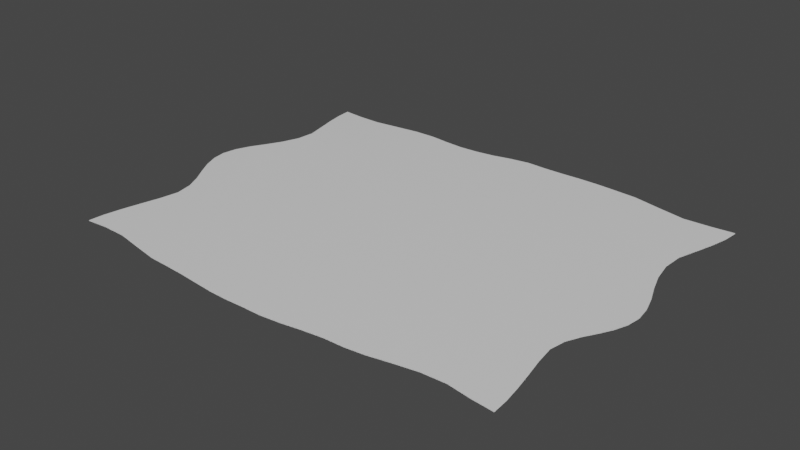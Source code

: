# Source: ProjectorTarp.blend  (saved by Blender 2.93.21; exported with 4.5.12 LTS)
import bpy
from mathutils import Matrix  # noqa: F401  (used for matrix-valued properties, if any)

bpy.ops.wm.read_factory_settings(use_empty=True)
scene = bpy.context.scene
scene.name = 'Scene'

# ---- collections
col_collection = bpy.data.collections.new('Collection'); scene.collection.children.link(col_collection)

# ---- images (referenced by path relative to the original .blend; pixels are not part of the script)
import os
ASSET_DIR = os.environ.get("B2B_ASSET_DIR", "")  # directory of the original .blend (textures are referenced by path, not embedded)
HERE = os.path.dirname(os.path.abspath(__file__))  # packed textures are extracted next to this script under _unpacked/

def load_image(name, relpath, width, height, colorspace="sRGB"):
    """Load a texture the original file referenced (path relative to the .blend, or extracted next to this script)."""
    p = next((c for c in (os.path.join(HERE, relpath), os.path.join(ASSET_DIR, relpath)) if relpath and os.path.exists(c)), "")
    if p:
        img = bpy.data.images.load(p, check_existing=True)
        img.name = name
    else:  # same state as the original file: an image datablock whose file is absent (Cycles renders it pink)
        img = bpy.data.images.new(name, width, height)
        img.source = "FILE"
        img.filepath = "//" + (relpath or name)
    img.colorspace_settings.name = colorspace
    return img
img_fabric063_4k_roughness_jpg = load_image('Fabric063_4K_Roughness.jpg', 'Fabric063_4K-JPG/Fabric063_4K_Roughness.jpg', 1024, 1024, 'sRGB')
img_fabric063_4k_displacement_jpg = load_image('Fabric063_4K_Displacement.jpg', 'Fabric063_4K-JPG/Fabric063_4K_Displacement.jpg', 1024, 1024, 'sRGB')
img_fabric063_4k_normalgl_jpg = load_image('Fabric063_4K_NormalGL.jpg', 'Fabric063_4K-JPG/Fabric063_4K_NormalGL.jpg', 1024, 1024, 'Non-Color')
img_fabric063_4k_ambientocclusion_jpg = load_image('Fabric063_4K_AmbientOcclusion.jpg', 'Fabric063_4K-JPG/Fabric063_4K_AmbientOcclusion.jpg', 1024, 1024, 'sRGB')

# ---- materials (node trees are filled in below, after node groups)
mat_fabric063_4k = bpy.data.materials.new('Fabric063 4K')
mat_fabric063_4k.use_transparent_shadow = False

# ---- material node trees
mat_fabric063_4k.use_nodes = True; mat_fabric063_4k.node_tree.nodes.clear()
_N = mat_fabric063_4k.node_tree.nodes; _L = mat_fabric063_4k.node_tree.links
n0 = _N.new('ShaderNodeOutputMaterial'); n0.name = 'Material Output'; n0.location = (300, 300)
n1 = _N.new('ShaderNodeTexImage'); n1.name = 'Image Texture.003'; n1.location = (-330, 80)
n1.hide = True
n1.image = img_fabric063_4k_roughness_jpg
n2 = _N.new('ShaderNodeTexImage'); n2.name = 'Image Texture.001'; n2.location = (-589, -66)
n2.hide = True
n2.image = img_fabric063_4k_displacement_jpg
n3 = _N.new('ShaderNodeTexImage'); n3.name = 'Image Texture.002'; n3.location = (-571, 31)
n3.hide = True
n3.image = img_fabric063_4k_normalgl_jpg
n4 = _N.new('ShaderNodeMix'); n4.name = 'Mix'; n4.location = (-142, 17)
n4.data_type = 'RGBA'
n4.inputs[0].default_value = 1.0
n5 = _N.new('ShaderNodeTexCoord'); n5.name = 'Texture Coordinate'; n5.location = (-946, 141)
n5.hide = True
n6 = _N.new('ShaderNodeBump'); n6.name = 'Bump'; n6.location = (-304, -42)
n6.inputs[0].default_value = 0.3833
n6.inputs[1].default_value = 1.0
n6.inputs[2].default_value = 1.0
n7 = _N.new('ShaderNodeNormalMap'); n7.name = 'Normal Map'; n7.location = (-307, 24)
n7.hide = True
n8 = _N.new('ShaderNodeTexImage'); n8.name = 'Image Texture'; n8.location = (-603, 353)
n8.image = img_fabric063_4k_ambientocclusion_jpg
n9 = _N.new('ShaderNodeBsdfPrincipled'); n9.name = 'Principled BSDF'; n9.location = (10, 300)
n9.distribution = 'GGX'
n9.subsurface_method = 'BURLEY'
n9.inputs[3].default_value = 1.45
n9.inputs[27].default_value = (0.0, 0.0, 0.0, 1.0)
n9.inputs[28].default_value = 1.0
_L.new(n9.outputs[0], n0.inputs[0])
_L.new(n1.outputs[0], n9.inputs[2])
_L.new(n5.outputs[2], n8.inputs[0])
_L.new(n5.outputs[2], n3.inputs[0])
_L.new(n5.outputs[2], n2.inputs[0])
_L.new(n2.outputs[0], n6.inputs[3])
_L.new(n3.outputs[0], n7.inputs[1])
_L.new(n7.outputs[0], n4.inputs[6])
_L.new(n6.outputs[0], n4.inputs[7])
_L.new(n4.outputs[2], n9.inputs[5])
n0.is_active_output = True

# ---- world
world_world = bpy.data.worlds.new('World'); scene.world = world_world
world_world.use_nodes = True; world_world.node_tree.nodes.clear()
_N = world_world.node_tree.nodes; _L = world_world.node_tree.links
n0 = _N.new('ShaderNodeOutputWorld'); n0.name = 'World Output'; n0.location = (300, 300)
n1 = _N.new('ShaderNodeBackground'); n1.name = 'Background'; n1.location = (10, 300)
n1.inputs[0].default_value = (0.05088, 0.05088, 0.05088, 1.0)
_L.new(n1.outputs[0], n0.inputs[0])
n0.is_active_output = True
world_world.color = (0.05088, 0.05088, 0.05088)
world_world.use_sun_shadow = False
world_world.sun_shadow_jitter_overblur = 0.0

# ---- meshes
me_projectortarpmodel = bpy.data.meshes.new('ProjectorTarpModel')
me_projectortarpmodel.from_pydata([(-2.213, -1.709, 0.01087), (2.169, -1.696, 0.01087), (-2.222, 1.704, 0.01087), (2.288, 1.717, 0.01087), (-2.21, 1.55, 0.01087), (-2.178, 1.378, 0.01087), (-2.092, 1.009, 0.01087), (-2.107, 0.8252, 0.01087), (-2.17, 0.6516, 0.01087), (-2.253, 0.4959, 0.01087), (-2.335, 0.3518, 0.01087), (-2.394, 0.2079, 0.01087), (-2.417, 0.06471, 0.01087), (-2.335, -0.2197, 0.01087), (-2.253, -0.3612, 0.01087), (-2.054, -0.8273, 0.01087), (-2.084, -1.011, 0.01087), (-2.129, -1.198, 0.01087), (-2.171, -1.382, 0.01087), (-2.201, -1.554, 0.01087), (-2.002, -1.69, 0.01087), (-1.757, -1.695, 0.01087), (-1.239, -1.791, 0.01087), (-1.015, -1.801, 0.01087), (-0.8261, -1.813, 0.01087), (-0.6436, -1.83, 0.01087), (-0.4628, -1.846, 0.01087), (-0.281, -1.851, 0.01087), (0.09843, -1.844, 0.01087), (0.2947, -1.823, 0.01087), (0.4917, -1.79, 0.01087), (0.6875, -1.766, 0.01087), (0.8802, -1.76, 0.01087), (1.07, -1.737, 0.01087), (1.277, -1.694, 0.01087), (1.734, -1.642, 0.01087), (1.963, -1.677, 0.01087), (2.16, -1.542, 0.01087), (2.136, -1.372, 0.01087), (2.103, -1.19, 0.01087), (2.067, -1.006, 0.01087), (2.043, -0.8281, 0.01087), (2.071, -0.6755, 0.01087), (2.131, -0.5463, 0.01087), (2.201, -0.4284, 0.01087), (2.266, -0.3085, 0.01087), (2.313, -0.1824, 0.01087), (2.332, -0.0461, 0.01087), (2.313, 0.1033, 0.01087), (2.266, 0.2629, 0.01087), (2.201, 0.4287, 0.01087), (2.141, 0.6107, 0.01087), (2.105, 0.8115, 0.01087), (2.116, 1.013, 0.01087), (2.175, 1.203, 0.01087), (2.231, 1.388, 0.01087), (2.272, 1.562, 0.01087), (-2.089, -0.6557, 0.01087), (-2.164, -0.5026, 0.01087), (-2.394, -0.07777, 0.01087), (-2.135, 1.195, 0.01087), (-2.011, 1.685, 0.01087), (-1.771, 1.681, 0.01087), (-1.522, 1.713, 0.01087), (-1.494, -1.745, 0.01087), (-1.279, 1.743, 0.01087), (-1.06, 1.746, 0.01087), (-0.8671, 1.724, 0.01087), (-0.6768, 1.711, 0.01087), (-0.733, -0.3759, 0.01087), (-0.4879, 1.721, 0.01087), (-0.3, 1.748, 0.01087), (-0.1126, 1.793, 0.01087), (0.07611, 1.823, 0.01087), (-0.095, -1.845, 0.01087), (0.2677, 1.815, 0.01087), (0.4601, 1.816, 0.01087), (0.6529, 1.823, 0.01087), (0.8455, 1.823, 0.01087), (0.2705, 1.095, 0.01087), (1.04, 1.813, 0.01087), (1.271, 1.798, 0.01087), (1.502, -1.653, 0.01087), (1.537, 1.74, 0.01087), (1.812, 1.685, 0.01087), (1.381, 0.1893, 0.01087), (2.07, 1.696, 0.01087), (-2.213, -1.709, 0.01614), (2.169, -1.696, 0.01614), (-2.222, 1.704, 0.01614), (2.288, 1.717, 0.01614), (-2.21, 1.55, 0.01614), (-2.178, 1.378, 0.01614), (-2.092, 1.009, 0.01614), (-2.107, 0.8252, 0.01614), (-2.17, 0.6516, 0.01614), (-2.253, 0.4959, 0.01614), (-2.335, 0.3518, 0.01614), (-2.394, 0.2079, 0.01614), (-2.417, 0.06471, 0.01614), (-2.335, -0.2197, 0.01614), (-2.253, -0.3612, 0.01614), (-2.054, -0.8273, 0.01614), (-2.084, -1.011, 0.01614), (-2.129, -1.198, 0.01614), (-2.171, -1.382, 0.01614), (-2.201, -1.554, 0.01614), (-2.002, -1.69, 0.01614), (-1.757, -1.695, 0.01614), (-1.239, -1.791, 0.01614), (-1.015, -1.801, 0.01614), (-0.8261, -1.813, 0.01614), (-0.6436, -1.83, 0.01614), (-0.4628, -1.846, 0.01614), (-0.281, -1.851, 0.01614), (0.09843, -1.844, 0.01614), (0.2947, -1.823, 0.01614), (0.4917, -1.79, 0.01614), (0.6875, -1.766, 0.01614), (0.8802, -1.76, 0.01614), (1.07, -1.737, 0.01614), (1.277, -1.694, 0.01614), (1.734, -1.642, 0.01614), (1.963, -1.677, 0.01614), (2.16, -1.542, 0.01614), (2.136, -1.372, 0.01614), (2.103, -1.19, 0.01614), (2.067, -1.006, 0.01614), (2.043, -0.8281, 0.01614), (2.071, -0.6755, 0.01614), (2.131, -0.5463, 0.01614), (2.201, -0.4284, 0.01614), (2.266, -0.3085, 0.01614), (2.313, -0.1824, 0.01614), (2.332, -0.0461, 0.01614), (2.313, 0.1033, 0.01614), (2.266, 0.2629, 0.01614), (2.201, 0.4287, 0.01614), (2.141, 0.6107, 0.01614), (2.105, 0.8115, 0.01614), (2.116, 1.013, 0.01614), (2.175, 1.203, 0.01614), (2.231, 1.388, 0.01614), (2.272, 1.562, 0.01614), (-2.089, -0.6557, 0.01614), (-2.164, -0.5026, 0.01614), (-2.394, -0.07777, 0.01614), (-2.135, 1.195, 0.01614), (-2.011, 1.685, 0.01614), (-1.771, 1.681, 0.01614), (-1.522, 1.713, 0.01614), (-1.494, -1.745, 0.01614), (-1.279, 1.743, 0.01614), (-1.06, 1.746, 0.01614), (-0.8671, 1.724, 0.01614), (-0.6768, 1.711, 0.01614), (-0.733, -0.3759, 0.01614), (-0.4879, 1.721, 0.01614), (-0.3, 1.748, 0.01614), (-0.1126, 1.793, 0.01614), (0.07611, 1.823, 0.01614), (-0.095, -1.845, 0.01614), (0.2677, 1.815, 0.01614), (0.4601, 1.816, 0.01614), (0.6529, 1.823, 0.01614), (0.8455, 1.823, 0.01614), (0.2705, 1.095, 0.01614), (1.04, 1.813, 0.01614), (1.271, 1.798, 0.01614), (1.502, -1.653, 0.01614), (1.537, 1.74, 0.01614), (1.812, 1.685, 0.01614), (1.381, 0.1893, 0.01614), (2.07, 1.696, 0.01614)], [], [(4, 2, 61), (20, 0, 19), (69, 16, 15), (14, 13, 58), (9, 11, 10), (63, 7, 6), (21, 20, 17), (64, 17, 69), (57, 58, 69), (58, 59, 69), (69, 59, 9), (18, 17, 20, 19), (60, 61, 62), (63, 67, 79), (72, 79, 71), (29, 28, 74), (85, 69, 79), (30, 29, 74), (79, 76, 77), (79, 77, 78), (33, 32, 31), (79, 78, 80), (34, 33, 31), (35, 82, 39), (54, 83, 84), (40, 85, 41), (42, 85, 43), (44, 43, 45), (48, 50, 49), (50, 85, 51), (52, 85, 53), (56, 86, 3), (11, 9, 59, 12), (17, 16, 69), (15, 57, 69), (13, 59, 58), (61, 60, 5, 4), (8, 7, 63), (6, 60, 63), (8, 63, 69, 9), (21, 17, 64), (69, 23, 22, 64), (60, 62, 63), (66, 67, 63, 65), (69, 74, 27, 26), (23, 69, 24), (24, 69, 25), (63, 79, 69), (67, 68, 79), (25, 69, 26), (79, 68, 70), (73, 75, 79, 72), (79, 70, 71), (74, 69, 31), (31, 69, 85), (80, 81, 83, 79), (30, 74, 31), (79, 75, 76), (34, 31, 82), (82, 31, 85), (79, 83, 85), (40, 39, 82, 85), (35, 39, 36), (83, 54, 53, 85), (43, 85, 45), (45, 85, 48), (85, 50, 48), (38, 37, 36, 39), (54, 84, 86), (36, 37, 1), (48, 47, 46, 45), (41, 85, 42), (86, 56, 55, 54), (85, 52, 51), (91, 148, 89), (107, 106, 87), (156, 102, 103), (101, 145, 100), (96, 97, 98), (150, 93, 94), (108, 104, 107), (151, 156, 104), (144, 156, 145), (145, 156, 146), (156, 96, 146), (105, 106, 107, 104), (147, 149, 148), (150, 166, 154), (159, 158, 166), (116, 161, 115), (172, 166, 156), (117, 161, 116), (166, 164, 163), (166, 165, 164), (120, 118, 119), (166, 167, 165), (121, 118, 120), (122, 126, 169), (141, 171, 170), (127, 128, 172), (129, 130, 172), (131, 132, 130), (135, 136, 137), (137, 138, 172), (139, 140, 172), (143, 90, 173), (98, 99, 146, 96), (104, 156, 103), (102, 156, 144), (100, 145, 146), (148, 91, 92, 147), (95, 150, 94), (93, 150, 147), (95, 96, 156, 150), (108, 151, 104), (156, 151, 109, 110), (147, 150, 149), (153, 152, 150, 154), (156, 113, 114, 161), (110, 111, 156), (111, 112, 156), (150, 156, 166), (154, 166, 155), (112, 113, 156), (166, 157, 155), (160, 159, 166, 162), (166, 158, 157), (161, 118, 156), (118, 172, 156), (167, 166, 170, 168), (117, 118, 161), (166, 163, 162), (121, 169, 118), (169, 172, 118), (166, 172, 170), (127, 172, 169, 126), (122, 123, 126), (170, 172, 140, 141), (130, 132, 172), (132, 135, 172), (172, 135, 137), (125, 126, 123, 124), (141, 173, 171), (123, 88, 124), (135, 132, 133, 134), (128, 129, 172), (173, 141, 142, 143), (172, 138, 139)])
_uv = me_projectortarpmodel.uv_layers.new(name='UVMap')
_uv.uv.foreach_set('vector', [0.9695, 0.03424, 0.9904, 0.03308, 0.9871, 0.06174, 0.5292, 0.05155, 0.5273, 0.02287, 0.5482, 0.02499, 0.7032, 0.2282, 0.6216, 0.04277, 0.6464, 0.04743, 0.7103, 0.02199, 0.7298, 0.01141, 0.6908, 0.03357, 0.8266, 0.02487, 0.788, 0.00475, 0.8073, 0.01332, 0.9892, 0.1282, 0.8708, 0.04587, 0.8957, 0.0485, 0.5276, 0.08486, 0.5292, 0.05155, 0.5963, 0.03598, 0.52, 0.1204, 0.5963, 0.03598, 0.7032, 0.2282, 0.6698, 0.04332, 0.6908, 0.03357, 0.7032, 0.2282, 0.6908, 0.03357, 0.7492, 0.003791, 0.7032, 0.2282, 0.7032, 0.2282, 0.7492, 0.003791, 0.8266, 0.02487, 0.5715, 0.02971, 0.5963, 0.03598, 0.5292, 0.05155, 0.5482, 0.02499, 0.9211, 0.04326, 0.9871, 0.06174, 0.9858, 0.09425, 0.9892, 0.1282, 0.9886, 0.2171, 0.8994, 0.3693, 0.9954, 0.3197, 0.8994, 0.3693, 0.99, 0.2941, 0.5034, 0.3628, 0.5011, 0.3361, 0.5017, 0.3099, 0.7728, 0.5171, 0.7032, 0.2282, 0.8994, 0.3693, 0.5071, 0.3897, 0.5034, 0.3628, 0.5017, 0.3099, 0.8994, 0.3693, 0.9967, 0.3975, 0.997, 0.4237, 0.8994, 0.3693, 0.997, 0.4237, 0.9964, 0.4498, 0.5125, 0.4683, 0.5099, 0.4425, 0.5098, 0.4163, 0.8994, 0.3693, 0.9964, 0.4498, 0.9942, 0.4761, 0.5175, 0.4966, 0.5125, 0.4683, 0.5098, 0.4163, 0.5231, 0.5588, 0.5224, 0.5272, 0.5831, 0.6103, 0.9077, 0.6281, 0.9827, 0.5434, 0.9744, 0.5806, 0.6083, 0.606, 0.7728, 0.5171, 0.6325, 0.6035, 0.6531, 0.6077, 0.7728, 0.5171, 0.6705, 0.6163, 0.6862, 0.6262, 0.6705, 0.6163, 0.7023, 0.6354, 0.758, 0.6432, 0.8025, 0.6291, 0.7798, 0.6373, 0.8025, 0.6291, 0.7728, 0.5171, 0.8274, 0.6215, 0.8548, 0.6174, 0.7728, 0.5171, 0.8821, 0.6195, 0.9561, 0.6425, 0.975, 0.6156, 0.977, 0.6452, 0.788, 0.00475, 0.8266, 0.02487, 0.7492, 0.003791, 0.7686, 0.001132, 0.5963, 0.03598, 0.6216, 0.04277, 0.7032, 0.2282, 0.6464, 0.04743, 0.6698, 0.04332, 0.7032, 0.2282, 0.7298, 0.01141, 0.7492, 0.003791, 0.6908, 0.03357, 0.9871, 0.06174, 0.9211, 0.04326, 0.946, 0.03797, 0.9695, 0.03424, 0.8475, 0.03672, 0.8708, 0.04587, 0.9892, 0.1282, 0.8957, 0.0485, 0.9211, 0.04326, 0.9892, 0.1282, 0.8475, 0.03672, 0.9892, 0.1282, 0.7032, 0.2282, 0.8266, 0.02487, 0.5276, 0.08486, 0.5963, 0.03598, 0.52, 0.1204, 0.7032, 0.2282, 0.5107, 0.1852, 0.5128, 0.1549, 0.52, 0.1204, 0.9211, 0.04326, 0.9858, 0.09425, 0.9892, 0.1282, 0.9923, 0.191, 0.9886, 0.2171, 0.9892, 0.1282, 0.9926, 0.1612, 0.7032, 0.2282, 0.5017, 0.3099, 0.5014, 0.2846, 0.5028, 0.26, 0.5107, 0.1852, 0.7032, 0.2282, 0.5085, 0.2108, 0.5085, 0.2108, 0.7032, 0.2282, 0.5056, 0.2355, 0.9892, 0.1282, 0.8994, 0.3693, 0.7032, 0.2282, 0.9886, 0.2171, 0.9862, 0.2429, 0.8994, 0.3693, 0.5056, 0.2355, 0.7032, 0.2282, 0.5028, 0.26, 0.8994, 0.3693, 0.9862, 0.2429, 0.9869, 0.2685, 0.9989, 0.3454, 0.9972, 0.3714, 0.8994, 0.3693, 0.9954, 0.3197, 0.8994, 0.3693, 0.9869, 0.2685, 0.99, 0.2941, 0.5017, 0.3099, 0.7032, 0.2282, 0.5098, 0.4163, 0.5098, 0.4163, 0.7032, 0.2282, 0.7728, 0.5171, 0.9942, 0.4761, 0.9915, 0.5074, 0.9827, 0.5434, 0.8994, 0.3693, 0.5071, 0.3897, 0.5017, 0.3099, 0.5098, 0.4163, 0.8994, 0.3693, 0.9972, 0.3714, 0.9967, 0.3975, 0.5175, 0.4966, 0.5098, 0.4163, 0.5224, 0.5272, 0.5224, 0.5272, 0.5098, 0.4163, 0.7728, 0.5171, 0.8994, 0.3693, 0.9827, 0.5434, 0.7728, 0.5171, 0.6083, 0.606, 0.5831, 0.6103, 0.5224, 0.5272, 0.7728, 0.5171, 0.5231, 0.5588, 0.5831, 0.6103, 0.5175, 0.5897, 0.9827, 0.5434, 0.9077, 0.6281, 0.8821, 0.6195, 0.7728, 0.5171, 0.6705, 0.6163, 0.7728, 0.5171, 0.7023, 0.6354, 0.7023, 0.6354, 0.7728, 0.5171, 0.758, 0.6432, 0.7728, 0.5171, 0.8025, 0.6291, 0.758, 0.6432, 0.5584, 0.6142, 0.5352, 0.6169, 0.5175, 0.5897, 0.5831, 0.6103, 0.9077, 0.6281, 0.9744, 0.5806, 0.975, 0.6156, 0.5175, 0.5897, 0.5352, 0.6169, 0.5143, 0.6177, 0.758, 0.6432, 0.7377, 0.6452, 0.7192, 0.6423, 0.7023, 0.6354, 0.6325, 0.6035, 0.7728, 0.5171, 0.6531, 0.6077, 0.975, 0.6156, 0.9561, 0.6425, 0.9326, 0.6364, 0.9077, 0.6281, 0.7728, 0.5171, 0.8548, 0.6174, 0.8274, 0.6215, 0.03052, 0.03424, 0.01285, 0.06174, 0.009554, 0.03308, 0.4708, 0.05155, 0.4518, 0.02499, 0.4727, 0.02287, 0.2968, 0.2282, 0.3536, 0.04743, 0.3784, 0.04277, 0.2897, 0.02199, 0.3092, 0.03357, 0.2702, 0.01141, 0.1734, 0.02487, 0.1927, 0.01332, 0.212, 0.00475, 0.01075, 0.1282, 0.1043, 0.0485, 0.1292, 0.04587, 0.4724, 0.08486, 0.4037, 0.03598, 0.4708, 0.05155, 0.48, 0.1204, 0.2968, 0.2282, 0.4037, 0.03598, 0.3302, 0.04332, 0.2968, 0.2282, 0.3092, 0.03357, 0.3092, 0.03357, 0.2968, 0.2282, 0.2508, 0.003791, 0.2968, 0.2282, 0.1734, 0.02487, 0.2508, 0.003791, 0.4285, 0.02971, 0.4518, 0.02499, 0.4708, 0.05155, 0.4037, 0.03598, 0.07891, 0.04326, 0.01421, 0.09425, 0.01285, 0.06174, 0.01075, 0.1282, 0.1006, 0.3693, 0.01144, 0.2171, 0.004627, 0.3197, 0.01002, 0.2941, 0.1006, 0.3693, 0.4966, 0.3628, 0.4983, 0.3099, 0.4989, 0.3361, 0.2272, 0.5171, 0.1006, 0.3693, 0.2968, 0.2282, 0.4929, 0.3897, 0.4983, 0.3099, 0.4966, 0.3628, 0.1006, 0.3693, 0.003014, 0.4237, 0.003327, 0.3975, 0.1006, 0.3693, 0.003644, 0.4498, 0.003014, 0.4237, 0.4875, 0.4683, 0.4902, 0.4163, 0.4901, 0.4425, 0.1006, 0.3693, 0.005755, 0.4761, 0.003644, 0.4498, 0.4825, 0.4966, 0.4902, 0.4163, 0.4875, 0.4683, 0.4769, 0.5588, 0.4169, 0.6103, 0.4776, 0.5272, 0.09233, 0.6281, 0.02562, 0.5806, 0.01726, 0.5434, 0.3917, 0.606, 0.3675, 0.6035, 0.2272, 0.5171, 0.3469, 0.6077, 0.3295, 0.6163, 0.2272, 0.5171, 0.3138, 0.6262, 0.2977, 0.6354, 0.3295, 0.6163, 0.242, 0.6432, 0.2202, 0.6373, 0.1975, 0.6291, 0.1975, 0.6291, 0.1726, 0.6215, 0.2272, 0.5171, 0.1452, 0.6174, 0.1179, 0.6195, 0.2272, 0.5171, 0.04395, 0.6425, 0.02298, 0.6452, 0.02505, 0.6156, 0.212, 0.00475, 0.2314, 0.001132, 0.2508, 0.003791, 0.1734, 0.02487, 0.4037, 0.03598, 0.2968, 0.2282, 0.3784, 0.04277, 0.3536, 0.04743, 0.2968, 0.2282, 0.3302, 0.04332, 0.2702, 0.01141, 0.3092, 0.03357, 0.2508, 0.003791, 0.01285, 0.06174, 0.03052, 0.03424, 0.05396, 0.03797, 0.07891, 0.04326, 0.1525, 0.03672, 0.01075, 0.1282, 0.1292, 0.04587, 0.1043, 0.0485, 0.01075, 0.1282, 0.07891, 0.04326, 0.1525, 0.03672, 0.1734, 0.02487, 0.2968, 0.2282, 0.01075, 0.1282, 0.4724, 0.08486, 0.48, 0.1204, 0.4037, 0.03598, 0.2968, 0.2282, 0.48, 0.1204, 0.4872, 0.1549, 0.4893, 0.1852, 0.07891, 0.04326, 0.01075, 0.1282, 0.01421, 0.09425, 0.007699, 0.191, 0.007394, 0.1612, 0.01075, 0.1282, 0.01144, 0.2171, 0.2968, 0.2282, 0.4972, 0.26, 0.4986, 0.2846, 0.4983, 0.3099, 0.4893, 0.1852, 0.4915, 0.2108, 0.2968, 0.2282, 0.4915, 0.2108, 0.4944, 0.2355, 0.2968, 0.2282, 0.01075, 0.1282, 0.2968, 0.2282, 0.1006, 0.3693, 0.01144, 0.2171, 0.1006, 0.3693, 0.01377, 0.2429, 0.4944, 0.2355, 0.4972, 0.26, 0.2968, 0.2282, 0.1006, 0.3693, 0.0131, 0.2685, 0.01377, 0.2429, 0.001132, 0.3454, 0.004627, 0.3197, 0.1006, 0.3693, 0.002809, 0.3714, 0.1006, 0.3693, 0.01002, 0.2941, 0.0131, 0.2685, 0.4983, 0.3099, 0.4902, 0.4163, 0.2968, 0.2282, 0.4902, 0.4163, 0.2272, 0.5171, 0.2968, 0.2282, 0.005755, 0.4761, 0.1006, 0.3693, 0.01726, 0.5434, 0.008495, 0.5074, 0.4929, 0.3897, 0.4902, 0.4163, 0.4983, 0.3099, 0.1006, 0.3693, 0.003327, 0.3975, 0.002809, 0.3714, 0.4825, 0.4966, 0.4776, 0.5272, 0.4902, 0.4163, 0.4776, 0.5272, 0.2272, 0.5171, 0.4902, 0.4163, 0.1006, 0.3693, 0.2272, 0.5171, 0.01726, 0.5434, 0.3917, 0.606, 0.2272, 0.5171, 0.4776, 0.5272, 0.4169, 0.6103, 0.4769, 0.5588, 0.4825, 0.5897, 0.4169, 0.6103, 0.01726, 0.5434, 0.2272, 0.5171, 0.1179, 0.6195, 0.09233, 0.6281, 0.3295, 0.6163, 0.2977, 0.6354, 0.2272, 0.5171, 0.2977, 0.6354, 0.242, 0.6432, 0.2272, 0.5171, 0.2272, 0.5171, 0.242, 0.6432, 0.1975, 0.6291, 0.4416, 0.6142, 0.4169, 0.6103, 0.4825, 0.5897, 0.4648, 0.6169, 0.09233, 0.6281, 0.02505, 0.6156, 0.02562, 0.5806, 0.4825, 0.5897, 0.4857, 0.6177, 0.4648, 0.6169, 0.242, 0.6432, 0.2977, 0.6354, 0.2808, 0.6423, 0.2623, 0.6452, 0.3675, 0.6035, 0.3469, 0.6077, 0.2272, 0.5171, 0.02505, 0.6156, 0.09233, 0.6281, 0.06739, 0.6364, 0.04395, 0.6425, 0.2272, 0.5171, 0.1726, 0.6215, 0.1452, 0.6174])
me_projectortarpmodel.materials.append(mat_fabric063_4k)
me_projectortarpmodel.use_remesh_fix_poles = True
me_projectortarpmodel.use_remesh_preserve_attributes = False
me_projectortarpmodel.update()

# ---- objects
ob_projectortarp = bpy.data.objects.new('ProjectorTarp', me_projectortarpmodel)

# ---- transforms, parenting, visibility, modifiers, constraints
ob_projectortarp.location = (0.0, 0.0, 0.0)

# ---- collection membership
col_collection.objects.link(ob_projectortarp)

# ---- scene / render settings (as saved in the file)
scene.frame_start = 1; scene.frame_end = 250; scene.frame_set(1)
scene.render.engine = 'BLENDER_EEVEE_NEXT'
scene.cycles.use_denoising = False
scene.cycles.samples = 128
scene.cycles.sampling_pattern = 'TABULATED_SOBOL'
scene.cycles.use_adaptive_sampling = False
scene.cycles.use_light_tree = False
scene.view_settings.view_transform = 'Filmic'
bpy.context.view_layer.update()

# ---- added for rendering (the .blend has no active camera and no usable light): camera, sun
cam_auto = bpy.data.cameras.new('AutoCamera')
cam_auto.lens = 50.0
cam_auto.sensor_width = 36.0
cam_auto.clip_end = 1000.0
ob_auto_camera = bpy.data.objects.new('AutoCamera', cam_auto)
scene.collection.objects.link(ob_auto_camera)
ob_auto_camera.location = (5.51291, -6.68083, 4.45811)
ob_auto_camera.rotation_euler = (1.09748, -7.21219e-08, 0.694738)
scene.camera = ob_auto_camera
light_auto_sun = bpy.data.lights.new('AutoSun', 'SUN')
light_auto_sun.energy = 3.0
light_auto_sun.angle = 0.0523599
ob_auto_sun = bpy.data.objects.new('AutoSun', light_auto_sun)
scene.collection.objects.link(ob_auto_sun)
ob_auto_sun.rotation_euler = (0.872665, 0.174533, 0.523599)
bpy.context.view_layer.update()
